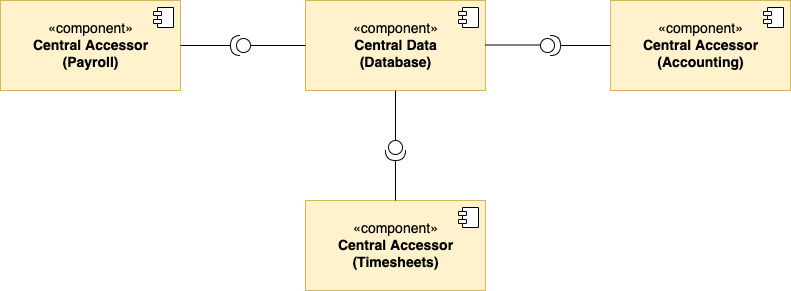

The diagram above was exported from draw.io. Its source (the exported page's mxGraphModel, read from the mxfile embedded in the PNG):
<mxGraphModel dx="1040" dy="610" grid="1" gridSize="10" guides="1" tooltips="1" connect="1" arrows="1" fold="1" page="1" pageScale="1" pageWidth="850" pageHeight="1100" math="0" shadow="0">
  <root>
    <mxCell id="0" />
    <mxCell id="1" parent="0" />
    <mxCell id="AQifkxuK0opfJJDM8cu8-1" value="«component»&lt;br style=&quot;font-size: 14px;&quot;&gt;&lt;b style=&quot;font-size: 14px;&quot;&gt;Central Data&lt;br style=&quot;font-size: 14px;&quot;&gt;(Database)&lt;br style=&quot;font-size: 14px;&quot;&gt;&lt;/b&gt;" style="html=1;dropTarget=0;fillColor=#fff2cc;strokeColor=#d6b656;fontColor=default;fontSize=14;" parent="1" vertex="1">
      <mxGeometry x="335" y="90" width="180" height="90" as="geometry" />
    </mxCell>
    <mxCell id="AQifkxuK0opfJJDM8cu8-2" value="" style="shape=module;jettyWidth=8;jettyHeight=4;" parent="AQifkxuK0opfJJDM8cu8-1" vertex="1">
      <mxGeometry x="1" width="20" height="20" relative="1" as="geometry">
        <mxPoint x="-27" y="7" as="offset" />
      </mxGeometry>
    </mxCell>
    <mxCell id="AQifkxuK0opfJJDM8cu8-7" value="«component»&lt;br style=&quot;font-size: 14px;&quot;&gt;&lt;b style=&quot;font-size: 14px;&quot;&gt;Central Accessor&lt;br style=&quot;font-size: 14px;&quot;&gt;(Payroll)&lt;br style=&quot;font-size: 14px;&quot;&gt;&lt;/b&gt;" style="html=1;dropTarget=0;fillColor=#fff2cc;strokeColor=#d6b656;fontColor=default;fontSize=14;" parent="1" vertex="1">
      <mxGeometry x="30" y="90" width="180" height="90" as="geometry" />
    </mxCell>
    <mxCell id="AQifkxuK0opfJJDM8cu8-8" value="" style="shape=module;jettyWidth=8;jettyHeight=4;" parent="AQifkxuK0opfJJDM8cu8-7" vertex="1">
      <mxGeometry x="1" width="20" height="20" relative="1" as="geometry">
        <mxPoint x="-27" y="7" as="offset" />
      </mxGeometry>
    </mxCell>
    <mxCell id="AQifkxuK0opfJJDM8cu8-9" value="«component»&lt;br style=&quot;font-size: 14px;&quot;&gt;&lt;b style=&quot;font-size: 14px;&quot;&gt;Central Accessor&lt;br style=&quot;font-size: 14px;&quot;&gt;(Accounting)&lt;br style=&quot;font-size: 14px;&quot;&gt;&lt;/b&gt;" style="html=1;dropTarget=0;fillColor=#fff2cc;strokeColor=#d6b656;fontColor=default;fontSize=14;" parent="1" vertex="1">
      <mxGeometry x="640" y="90" width="180" height="90" as="geometry" />
    </mxCell>
    <mxCell id="AQifkxuK0opfJJDM8cu8-10" value="" style="shape=module;jettyWidth=8;jettyHeight=4;" parent="AQifkxuK0opfJJDM8cu8-9" vertex="1">
      <mxGeometry x="1" width="20" height="20" relative="1" as="geometry">
        <mxPoint x="-27" y="7" as="offset" />
      </mxGeometry>
    </mxCell>
    <mxCell id="AQifkxuK0opfJJDM8cu8-11" value="«component»&lt;br style=&quot;font-size: 14px;&quot;&gt;&lt;b style=&quot;font-size: 14px;&quot;&gt;Central Accessor&lt;br style=&quot;font-size: 14px;&quot;&gt;(Timesheets)&lt;br style=&quot;font-size: 14px;&quot;&gt;&lt;/b&gt;" style="html=1;dropTarget=0;fillColor=#fff2cc;strokeColor=#d6b656;fontColor=default;fontSize=14;" parent="1" vertex="1">
      <mxGeometry x="335" y="290" width="180" height="90" as="geometry" />
    </mxCell>
    <mxCell id="AQifkxuK0opfJJDM8cu8-12" value="" style="shape=module;jettyWidth=8;jettyHeight=4;" parent="AQifkxuK0opfJJDM8cu8-11" vertex="1">
      <mxGeometry x="1" width="20" height="20" relative="1" as="geometry">
        <mxPoint x="-27" y="7" as="offset" />
      </mxGeometry>
    </mxCell>
    <mxCell id="AQifkxuK0opfJJDM8cu8-13" value="" style="shape=providedRequiredInterface;html=1;verticalLabelPosition=bottom;sketch=0;fontColor=default;strokeColor=default;fillColor=default;" parent="1" vertex="1">
      <mxGeometry x="570" y="125" width="20" height="20" as="geometry" />
    </mxCell>
    <mxCell id="AQifkxuK0opfJJDM8cu8-14" value="" style="shape=providedRequiredInterface;html=1;verticalLabelPosition=bottom;sketch=0;fontColor=default;strokeColor=default;fillColor=default;rotation=-180;" parent="1" vertex="1">
      <mxGeometry x="260" y="125" width="20" height="20" as="geometry" />
    </mxCell>
    <mxCell id="AQifkxuK0opfJJDM8cu8-15" value="" style="shape=providedRequiredInterface;html=1;verticalLabelPosition=bottom;sketch=0;fontColor=default;strokeColor=default;fillColor=default;rotation=90;" parent="1" vertex="1">
      <mxGeometry x="415" y="230" width="20" height="20" as="geometry" />
    </mxCell>
    <mxCell id="AQifkxuK0opfJJDM8cu8-17" value="" style="endArrow=none;html=1;rounded=0;fontColor=default;exitX=0;exitY=0.5;exitDx=0;exitDy=0;exitPerimeter=0;strokeColor=default;labelBackgroundColor=default;entryX=0;entryY=0.5;entryDx=0;entryDy=0;" parent="1" source="AQifkxuK0opfJJDM8cu8-14" target="AQifkxuK0opfJJDM8cu8-1" edge="1">
      <mxGeometry width="50" height="50" relative="1" as="geometry">
        <mxPoint x="400" y="420" as="sourcePoint" />
        <mxPoint x="450" y="370" as="targetPoint" />
      </mxGeometry>
    </mxCell>
    <mxCell id="AQifkxuK0opfJJDM8cu8-18" value="" style="endArrow=none;html=1;rounded=0;fontColor=default;exitX=0;exitY=0.5;exitDx=0;exitDy=0;exitPerimeter=0;strokeColor=default;labelBackgroundColor=default;entryX=0;entryY=0.5;entryDx=0;entryDy=0;" parent="1" edge="1">
      <mxGeometry width="50" height="50" relative="1" as="geometry">
        <mxPoint x="515" y="134.5" as="sourcePoint" />
        <mxPoint x="570" y="134.5" as="targetPoint" />
      </mxGeometry>
    </mxCell>
    <mxCell id="AQifkxuK0opfJJDM8cu8-19" value="" style="endArrow=none;html=1;rounded=0;labelBackgroundColor=default;fontColor=default;strokeColor=default;exitX=1;exitY=0.5;exitDx=0;exitDy=0;exitPerimeter=0;entryX=1;entryY=0.5;entryDx=0;entryDy=0;" parent="1" source="AQifkxuK0opfJJDM8cu8-14" target="AQifkxuK0opfJJDM8cu8-7" edge="1">
      <mxGeometry width="50" height="50" relative="1" as="geometry">
        <mxPoint x="400" y="420" as="sourcePoint" />
        <mxPoint x="450" y="370" as="targetPoint" />
      </mxGeometry>
    </mxCell>
    <mxCell id="AQifkxuK0opfJJDM8cu8-20" value="" style="endArrow=none;html=1;rounded=0;labelBackgroundColor=default;fontColor=default;strokeColor=default;entryX=0.5;entryY=1;entryDx=0;entryDy=0;exitX=0;exitY=0.5;exitDx=0;exitDy=0;exitPerimeter=0;" parent="1" source="AQifkxuK0opfJJDM8cu8-15" target="AQifkxuK0opfJJDM8cu8-1" edge="1">
      <mxGeometry width="50" height="50" relative="1" as="geometry">
        <mxPoint x="400" y="420" as="sourcePoint" />
        <mxPoint x="450" y="370" as="targetPoint" />
      </mxGeometry>
    </mxCell>
    <mxCell id="AQifkxuK0opfJJDM8cu8-21" value="" style="endArrow=none;html=1;rounded=0;labelBackgroundColor=default;fontColor=default;strokeColor=default;entryX=1;entryY=0.5;entryDx=0;entryDy=0;entryPerimeter=0;exitX=0.5;exitY=0;exitDx=0;exitDy=0;" parent="1" source="AQifkxuK0opfJJDM8cu8-11" target="AQifkxuK0opfJJDM8cu8-15" edge="1">
      <mxGeometry width="50" height="50" relative="1" as="geometry">
        <mxPoint x="400" y="420" as="sourcePoint" />
        <mxPoint x="450" y="370" as="targetPoint" />
      </mxGeometry>
    </mxCell>
    <mxCell id="AQifkxuK0opfJJDM8cu8-22" value="" style="endArrow=none;html=1;rounded=0;labelBackgroundColor=default;fontColor=default;strokeColor=default;exitX=0;exitY=0.5;exitDx=0;exitDy=0;entryX=1;entryY=0.5;entryDx=0;entryDy=0;entryPerimeter=0;" parent="1" source="AQifkxuK0opfJJDM8cu8-9" target="AQifkxuK0opfJJDM8cu8-13" edge="1">
      <mxGeometry width="50" height="50" relative="1" as="geometry">
        <mxPoint x="400" y="420" as="sourcePoint" />
        <mxPoint x="450" y="370" as="targetPoint" />
      </mxGeometry>
    </mxCell>
  </root>
</mxGraphModel>